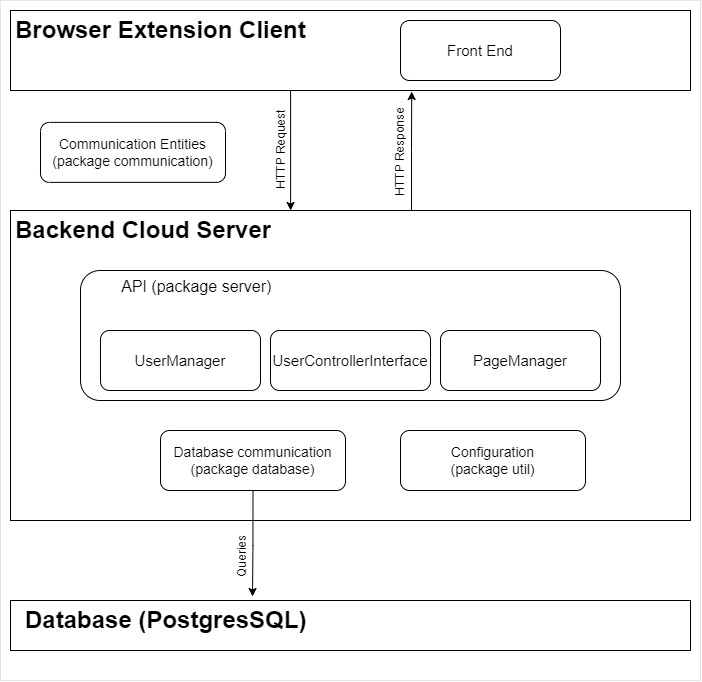

The diagram above was exported from draw.io. Its source (the exported page's mxGraphModel, read from the mxfile embedded in the PNG):
<mxGraphModel dx="1727" dy="1498" grid="1" gridSize="10" guides="1" tooltips="1" connect="1" arrows="1" fold="1" page="1" pageScale="1" pageWidth="850" pageHeight="1100" math="0" shadow="0">
  <root>
    <mxCell id="0" />
    <mxCell id="1" parent="0" />
    <mxCell id="YaCzohqudUp4Dyonp3bf-27" value="" style="rounded=0;whiteSpace=wrap;html=1;opacity=10;" parent="1" vertex="1">
      <mxGeometry x="70" y="30" width="700" height="680" as="geometry" />
    </mxCell>
    <mxCell id="YaCzohqudUp4Dyonp3bf-3" value="" style="rounded=0;whiteSpace=wrap;html=1;" parent="1" vertex="1">
      <mxGeometry x="80" y="240" width="680" height="310" as="geometry" />
    </mxCell>
    <mxCell id="YaCzohqudUp4Dyonp3bf-8" style="edgeStyle=orthogonalEdgeStyle;rounded=0;orthogonalLoop=1;jettySize=auto;html=1;entryX=0.59;entryY=1.013;entryDx=0;entryDy=0;entryPerimeter=0;" parent="1" target="YaCzohqudUp4Dyonp3bf-6" edge="1">
      <mxGeometry relative="1" as="geometry">
        <mxPoint x="481" y="240" as="sourcePoint" />
      </mxGeometry>
    </mxCell>
    <mxCell id="YaCzohqudUp4Dyonp3bf-7" style="edgeStyle=orthogonalEdgeStyle;rounded=0;orthogonalLoop=1;jettySize=auto;html=1;" parent="1" source="YaCzohqudUp4Dyonp3bf-6" target="YaCzohqudUp4Dyonp3bf-3" edge="1">
      <mxGeometry relative="1" as="geometry">
        <Array as="points">
          <mxPoint x="360" y="160" />
          <mxPoint x="360" y="160" />
        </Array>
      </mxGeometry>
    </mxCell>
    <mxCell id="YaCzohqudUp4Dyonp3bf-6" value="" style="rounded=0;whiteSpace=wrap;html=1;" parent="1" vertex="1">
      <mxGeometry x="80" y="40" width="680" height="80" as="geometry" />
    </mxCell>
    <mxCell id="YaCzohqudUp4Dyonp3bf-9" value="&lt;h1&gt;Browser Extension Client&lt;br&gt;&lt;/h1&gt;" style="text;html=1;strokeColor=none;fillColor=none;spacing=5;spacingTop=-20;whiteSpace=wrap;overflow=hidden;rounded=0;" parent="1" vertex="1">
      <mxGeometry x="80" y="40" width="320" height="120" as="geometry" />
    </mxCell>
    <mxCell id="YaCzohqudUp4Dyonp3bf-11" value="&lt;h1&gt;Backend Cloud Server&lt;br&gt;&lt;/h1&gt;" style="text;html=1;strokeColor=none;fillColor=none;spacing=5;spacingTop=-20;whiteSpace=wrap;overflow=hidden;rounded=0;" parent="1" vertex="1">
      <mxGeometry x="80" y="240" width="270" height="40" as="geometry" />
    </mxCell>
    <mxCell id="YaCzohqudUp4Dyonp3bf-12" value="&lt;div&gt;HTTP Request&lt;/div&gt;" style="text;html=1;strokeColor=none;fillColor=none;align=center;verticalAlign=middle;whiteSpace=wrap;rounded=0;rotation=-90;" parent="1" vertex="1">
      <mxGeometry x="290" y="163.13" width="122.5" height="31.25" as="geometry" />
    </mxCell>
    <mxCell id="YaCzohqudUp4Dyonp3bf-13" value="&lt;div&gt;HTTP Response&lt;/div&gt;" style="text;html=1;strokeColor=none;fillColor=none;align=center;verticalAlign=middle;whiteSpace=wrap;rounded=0;rotation=-90;" parent="1" vertex="1">
      <mxGeometry x="412.5" y="166.88" width="115" height="30" as="geometry" />
    </mxCell>
    <mxCell id="VVDtLEYTjP8cgdgdwC4s-1" value="&lt;font style=&quot;font-size: 15px;&quot;&gt;Front End&lt;/font&gt;" style="rounded=1;whiteSpace=wrap;html=1;" vertex="1" parent="1">
      <mxGeometry x="470" y="50" width="160" height="60" as="geometry" />
    </mxCell>
    <mxCell id="VVDtLEYTjP8cgdgdwC4s-2" value="&lt;font style=&quot;font-size: 14px;&quot;&gt;Communication Entities&lt;br&gt;(package communication)&lt;br&gt;&lt;/font&gt;" style="rounded=1;whiteSpace=wrap;html=1;" vertex="1" parent="1">
      <mxGeometry x="110" y="151.88" width="185" height="60" as="geometry" />
    </mxCell>
    <mxCell id="VVDtLEYTjP8cgdgdwC4s-3" value="&lt;font style=&quot;font-size: 16px;&quot;&gt;&amp;nbsp; &amp;nbsp; &amp;nbsp; &amp;nbsp; &amp;nbsp;API (package server)&lt;/font&gt;" style="rounded=1;whiteSpace=wrap;html=1;align=left;verticalAlign=top;" vertex="1" parent="1">
      <mxGeometry x="150" y="300" width="540" height="130" as="geometry" />
    </mxCell>
    <mxCell id="VVDtLEYTjP8cgdgdwC4s-4" value="&lt;font style=&quot;font-size: 15px;&quot;&gt;UserManager&lt;/font&gt;" style="rounded=1;whiteSpace=wrap;html=1;" vertex="1" parent="1">
      <mxGeometry x="170" y="360" width="160" height="60" as="geometry" />
    </mxCell>
    <mxCell id="VVDtLEYTjP8cgdgdwC4s-5" value="&lt;font style=&quot;font-size: 15px;&quot;&gt;UserControllerInterface&lt;/font&gt;" style="rounded=1;whiteSpace=wrap;html=1;" vertex="1" parent="1">
      <mxGeometry x="340" y="360" width="160" height="60" as="geometry" />
    </mxCell>
    <mxCell id="VVDtLEYTjP8cgdgdwC4s-6" value="&lt;font style=&quot;font-size: 15px;&quot;&gt;PageManager&lt;/font&gt;" style="rounded=1;whiteSpace=wrap;html=1;" vertex="1" parent="1">
      <mxGeometry x="510" y="360" width="160" height="60" as="geometry" />
    </mxCell>
    <mxCell id="VVDtLEYTjP8cgdgdwC4s-12" style="edgeStyle=orthogonalEdgeStyle;rounded=0;orthogonalLoop=1;jettySize=auto;html=1;exitX=0.5;exitY=1;exitDx=0;exitDy=0;entryX=0.8;entryY=-0.1;entryDx=0;entryDy=0;entryPerimeter=0;fontSize=16;" edge="1" parent="1" source="VVDtLEYTjP8cgdgdwC4s-7" target="VVDtLEYTjP8cgdgdwC4s-9">
      <mxGeometry relative="1" as="geometry" />
    </mxCell>
    <mxCell id="VVDtLEYTjP8cgdgdwC4s-7" value="&lt;font style=&quot;font-size: 14px;&quot;&gt;Database communication&lt;br&gt;(package database)&lt;br&gt;&lt;/font&gt;" style="rounded=1;whiteSpace=wrap;html=1;" vertex="1" parent="1">
      <mxGeometry x="230" y="460" width="185" height="60" as="geometry" />
    </mxCell>
    <mxCell id="VVDtLEYTjP8cgdgdwC4s-8" value="" style="rounded=0;whiteSpace=wrap;html=1;align=left;" vertex="1" parent="1">
      <mxGeometry x="80" y="630" width="680" height="50" as="geometry" />
    </mxCell>
    <mxCell id="VVDtLEYTjP8cgdgdwC4s-9" value="&lt;h1&gt;Database (PostgresSQL)&lt;br&gt;&lt;/h1&gt;" style="text;html=1;strokeColor=none;fillColor=none;spacing=5;spacingTop=-20;whiteSpace=wrap;overflow=hidden;rounded=0;" vertex="1" parent="1">
      <mxGeometry x="90" y="630" width="290" height="40" as="geometry" />
    </mxCell>
    <mxCell id="VVDtLEYTjP8cgdgdwC4s-10" value="&lt;font style=&quot;font-size: 14px;&quot;&gt;Configuration&lt;br&gt;(package util)&lt;br&gt;&lt;/font&gt;" style="rounded=1;whiteSpace=wrap;html=1;" vertex="1" parent="1">
      <mxGeometry x="470" y="460" width="185" height="60" as="geometry" />
    </mxCell>
    <mxCell id="VVDtLEYTjP8cgdgdwC4s-13" value="&lt;div&gt;Queries&lt;/div&gt;" style="text;html=1;strokeColor=none;fillColor=none;align=center;verticalAlign=middle;whiteSpace=wrap;rounded=0;rotation=-90;" vertex="1" parent="1">
      <mxGeometry x="250" y="570" width="122.5" height="31.25" as="geometry" />
    </mxCell>
  </root>
</mxGraphModel>